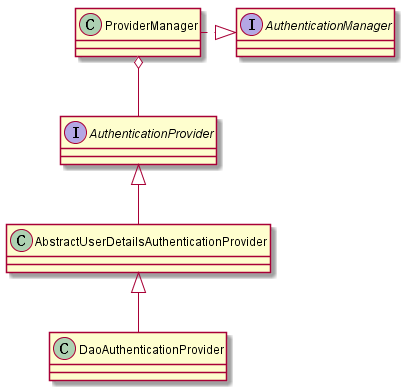

The diagram above was rendered by PlantUML. Its source (embedded in the PNG):
@startuml

	Interface AuthenticationManager 
	Class ProviderManager

	Interface AuthenticationProvider
	Class AbstractUserDetailsAuthenticationProvider
	Class DaoAuthenticationProvider

 	AuthenticationManager <|.left. ProviderManager
 	ProviderManager o-down- AuthenticationProvider 
	AuthenticationProvider <|-- AbstractUserDetailsAuthenticationProvider 
	AbstractUserDetailsAuthenticationProvider <|-- DaoAuthenticationProvider

@enduml